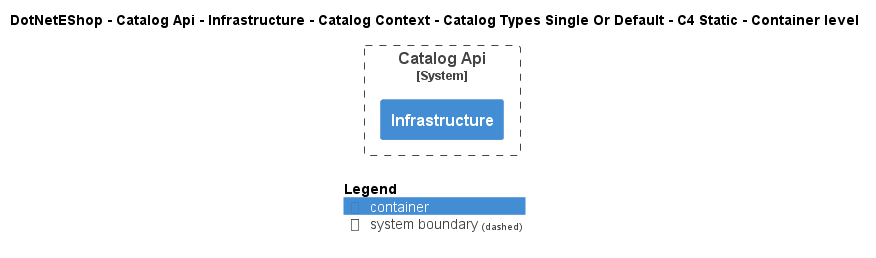

The diagram above was rendered by PlantUML. Its source (embedded in the PNG):
@startuml
!include ..\..\..\..\..\..\..\..\..\.c4s\C4_Container.puml

AddElementTag("c4interflow:lifecycle:new", $bgColor=green, $fontColor=#ffffff, $borderColor=green, $shadowing="False")
AddElementTag("c4interflow:lifecycle:changed", $bgColor=orange, $fontColor=#ffffff, $borderColor=orange, $shadowing="False")
AddElementTag("c4interflow:lifecycle:removed", $bgColor=red, $fontColor=#ffffff, $borderColor=red, $shadowing="False")

AddRelTag("c4interflow:lifecycle:new", $textColor=green, $lineColor=green)
AddRelTag("c4interflow:lifecycle:changed", $textColor=orange, $lineColor=orange)
AddRelTag("c4interflow:lifecycle:removed", $textColor=red, $lineColor=red)

SHOW_PERSON_PORTRAIT()
LAYOUT_TOP_DOWN()

skinparam linetype polyline

title DotNetEShop - Catalog Api - Infrastructure - Catalog Context - Catalog Types Single Or Default - C4 Static - Container level


System_Boundary(DotNetEShop.SoftwareSystems.CatalogApi, "Catalog Api") {
    Container(DotNetEShop.SoftwareSystems.CatalogApi.Containers.Infrastructure, "Infrastructure", "", "")
}



SHOW_LEGEND()
@enduml